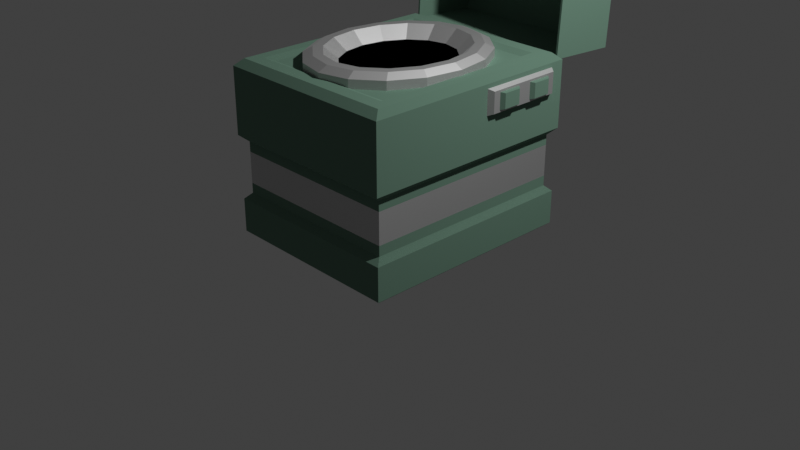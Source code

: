 # Source: blend.blend  (saved by Blender 2.83.20; exported with 4.5.12 LTS)
import bpy
from mathutils import Matrix  # noqa: F401  (used for matrix-valued properties, if any)

bpy.ops.wm.read_factory_settings(use_empty=True)
scene = bpy.context.scene
scene.name = 'Scene'

# ---- collections
col_collection = bpy.data.collections.new('Collection'); scene.collection.children.link(col_collection)

# ---- materials (node trees are filled in below, after node groups)
mat_1 = bpy.data.materials.new('Полевая мебель БМ 1')
mat_1.diffuse_color = (0.05836, 0.1149, 0.0735, 1.0)
mat_2 = bpy.data.materials.new('Полевая мебель БМ 2')
mat_2.metallic = 0.5377
mat_1_1 = bpy.data.materials.new('Чернь БМ1')
mat_1_1.diffuse_color = (0.01599, 0.01599, 0.01599, 1.0)

# ---- material node trees
mat_1.use_nodes = True; mat_1.node_tree.nodes.clear()
_N = mat_1.node_tree.nodes; _L = mat_1.node_tree.links
n0 = _N.new('ShaderNodeOutputMaterial'); n0.name = 'Material Output'; n0.location = (300, 300)
n1 = _N.new('ShaderNodeBsdfDiffuse'); n1.name = 'Diffuse BSDF'; n1.location = (10, 300)
n1.inputs[0].default_value = (0.14, 0.2398, 0.1815, 1.0)
n1.inputs[1].default_value = 0.5
_L.new(n1.outputs[0], n0.inputs[0])
n0.is_active_output = True
mat_2.use_nodes = True; mat_2.node_tree.nodes.clear()
_N = mat_2.node_tree.nodes; _L = mat_2.node_tree.links
n0 = _N.new('ShaderNodeOutputMaterial'); n0.name = 'Material Output'; n0.location = (300, 300)
n1 = _N.new('ShaderNodeBsdfAnisotropic'); n1.name = 'Glossy BSDF'; n1.location = (10, 300)
n1.distribution = 'GGX'
n1.inputs[1].default_value = 0.663
_L.new(n1.outputs[0], n0.inputs[0])
n0.is_active_output = True
mat_1_1.use_nodes = True; mat_1_1.node_tree.nodes.clear()
_N = mat_1_1.node_tree.nodes; _L = mat_1_1.node_tree.links
n0 = _N.new('ShaderNodeOutputMaterial'); n0.name = 'Material Output'; n0.location = (300, 300)
n1 = _N.new('ShaderNodeBsdfDiffuse'); n1.name = 'Diffuse BSDF'; n1.location = (10, 300)
n1.inputs[0].default_value = (0.0, 0.0, 0.0, 1.0)
n1.inputs[1].default_value = 0.5
_L.new(n1.outputs[0], n0.inputs[0])
n0.is_active_output = True

# ---- world
world_world = bpy.data.worlds.new('World'); scene.world = world_world
world_world.use_nodes = True; world_world.node_tree.nodes.clear()
_N = world_world.node_tree.nodes; _L = world_world.node_tree.links
n0 = _N.new('ShaderNodeOutputWorld'); n0.name = 'World Output'; n0.location = (300, 300)
n1 = _N.new('ShaderNodeBackground'); n1.name = 'Background'; n1.location = (10, 300)
n1.inputs[0].default_value = (0.05088, 0.05088, 0.05088, 1.0)
_L.new(n1.outputs[0], n0.inputs[0])
n0.is_active_output = True
world_world.color = (0.05088, 0.05088, 0.05088)
world_world.use_sun_shadow = False
world_world.sun_shadow_jitter_overblur = 0.0

# ---- cameras
cam_camera = bpy.data.cameras.new('Camera')
cam_camera.clip_end = 100.0
cam_camera.ortho_scale = 7.314

# ---- lights
light_light = bpy.data.lights.new('Light', 'POINT')
light_light.transmission_factor = 0.0
light_light.energy = 1000.0
light_light.shadow_soft_size = 0.1
light_light.shadow_maximum_resolution = 0.006
light_light.use_absolute_resolution = True

# ---- meshes
me_cube = bpy.data.meshes.new('Cube')
me_cube.from_pydata([(1.053, 0.8417, 0.8099), (1.0, 1.0, -1.0), (1.0, -1.0, 1.0), (1.0, -1.0, -1.0), (-1.0, 1.0, 1.0), (-1.0, 1.0, -1.0), (-1.0, -1.0, 1.0), (-1.0, -1.0, -1.0), (0.8334, -0.8334, -4.04), (0.8334, 0.8334, -4.04), (-0.8334, -0.8334, -4.04), (0.7423, -0.7423, 1.104), (-0.7423, -0.7423, 1.104), (0.7423, 0.7423, 1.104), (-0.8334, 0.8334, -4.04), (-0.7423, 0.7423, 1.104), (-0.931, 0.931, -1.506), (-0.931, -0.931, -1.506), (0.931, 0.931, -1.506), (0.931, -0.931, 1.202), (-0.931, -0.931, 1.202), (0.931, 0.931, 1.202), (0.931, -0.931, -1.506), (-0.931, 0.931, 1.202), (0.9884, -0.9884, -2.94), (0.9884, 0.9884, -2.94), (-0.9884, -0.9884, -2.94), (0.8115, -0.8115, 1.202), (-0.8115, -0.8115, 1.202), (0.8115, 0.8115, 1.202), (-0.9884, 0.9884, -2.94), (-0.8115, 0.8115, 1.202), (-0.931, 0.931, -2.762), (-0.931, -0.931, -2.762), (0.931, 0.931, -2.762), (0.931, -0.931, -2.762), (-0.9884, 0.9884, -3.96), (-0.9884, -0.9884, -3.96), (0.9884, 0.9884, -3.96), (0.9884, -0.9884, -3.96), (0.9561, -0.9561, -4.04), (0.9561, 0.9561, -4.04), (-0.9561, -0.9561, -4.04), (-0.9561, 0.9561, -4.04), (-0.7623, 0.7623, -4.04), (-0.7623, -0.7623, -4.04), (0.7623, 0.7623, -4.04), (0.7623, -0.7623, -4.04), (-0.931, 0.931, -1.202), (-0.931, -0.931, -1.202), (0.931, 0.931, -1.202), (0.931, -0.931, -1.202), (-0.931, 0.931, -2.457), (-0.931, -0.931, -2.457), (0.931, 0.931, -2.457), (0.931, -0.931, -2.457), (-1.0, 0.0, -1.0), (1.053, 0.1583, 0.8099), (-1.0, 0.0, 1.0), (1.0, 0.0, -1.0), (-0.931, 0.0, -1.202), (0.931, 0.0, 1.202), (-0.931, 0.0, 1.202), (0.931, 0.0, -1.202), (0.8115, 0.0, 1.202), (-0.8115, 0.0, 1.202), (0.8334, 0.0, -4.04), (-0.8334, 0.0, -4.04), (0.9884, 0.0, -2.94), (0.7423, 0.0, 1.104), (-0.7423, 0.0, 1.104), (-0.9884, 0.0, -2.94), (-0.931, 0.0, -2.762), (0.931, 0.0, -2.762), (-0.9884, 0.0, -3.96), (0.9884, 0.0, -3.96), (0.9561, 0.0, -4.04), (-0.9561, 0.0, -4.04), (-0.7623, 0.0, -4.04), (0.7623, 0.0, -4.04), (-0.931, 0.0, -1.506), (0.931, 0.0, -1.506), (-0.931, 0.0, -2.457), (0.931, 0.0, -2.457), (1.053, 0.8417, 0.1901), (-1.0, -1.0, 0.0), (1.0, -1.0, 0.0), (-1.0, 1.0, 0.0), (1.053, 0.1583, 0.1901), (-1.0, 0.0, 0.0), (1.0, 1.0, 1.0), (1.0, 0.0, 1.0), (1.0, 1.0, 0.0), (1.0, 0.0, 0.0), (1.0, 0.8723, 0.8723), (1.0, 0.1277, 0.8723), (1.0, 0.8723, 0.1277), (1.0, 0.1277, 0.1277), (-1.0, 0.5, 1.0), (1.0, 0.5, -1.0), (-0.931, 0.4655, 1.202), (0.931, 0.4655, -1.202), (-0.8115, 0.4058, 1.202), (0.8334, 0.4167, -4.04), (0.9884, 0.4942, -2.94), (-0.7423, 0.3712, 1.104), (0.931, 0.4655, -2.762), (0.9884, 0.4942, -3.96), (0.9561, 0.478, -4.04), (0.7623, 0.3812, -4.04), (0.931, 0.4655, -1.506), (0.931, 0.4655, -2.457), (-1.0, 0.5, -1.0), (1.0, 0.5, 1.0), (-0.931, 0.4655, -1.202), (0.931, 0.4655, 1.202), (0.8115, 0.4058, 1.202), (-0.8334, 0.4167, -4.04), (0.7423, 0.3712, 1.104), (-0.9884, 0.4942, -2.94), (-0.931, 0.4655, -2.762), (-0.9884, 0.4942, -3.96), (-0.9561, 0.478, -4.04), (-0.7623, 0.3812, -4.04), (-0.931, 0.4655, -1.506), (-0.931, 0.4655, -2.457), (1.0, 0.5, 0.0), (-1.0, 0.5, 0.0), (1.0, 0.5, 0.8723), (1.0, 0.5, 0.1277), (1.053, 0.5, 0.8099), (1.053, 0.5, 0.1901), (1.053, 0.4364, 0.2536), (1.053, 0.4364, 0.7464), (1.053, 0.2219, 0.7464), (1.053, 0.2219, 0.2536), (1.053, 0.7781, 0.2536), (1.053, 0.7781, 0.7464), (1.053, 0.5636, 0.7464), (1.053, 0.5636, 0.2536), (1.09, 0.4091, 0.2809), (1.09, 0.4091, 0.7191), (1.09, 0.2492, 0.7191), (1.09, 0.2492, 0.2809), (1.09, 0.7508, 0.2809), (1.09, 0.7508, 0.7191), (1.09, 0.5909, 0.7191), (1.09, 0.5909, 0.2809)], [], [(112, 5, 48, 114), (86, 2, 6, 85), (127, 98, 4, 87), (59, 3, 51, 63), (93, 91, 2, 86), (87, 4, 90, 92), (69, 70, 12, 11), (103, 9, 41, 108), (58, 6, 20, 62), (113, 90, 21, 115), (5, 1, 50, 48), (90, 4, 23, 21), (3, 7, 49, 51), (6, 2, 19, 20), (10, 8, 40, 42), (9, 14, 43, 41), (27, 28, 20, 19), (64, 27, 19, 61), (67, 10, 42, 77), (102, 31, 23, 100), (31, 29, 21, 23), (78, 79, 47, 45), (81, 22, 55, 83), (124, 16, 52, 125), (11, 12, 28, 27), (69, 11, 27, 64), (22, 17, 53, 55), (105, 15, 31, 102), (15, 13, 29, 31), (16, 18, 54, 52), (73, 35, 24, 68), (120, 32, 30, 119), (35, 33, 26, 24), (32, 34, 25, 30), (24, 26, 37, 39), (119, 30, 36, 121), (68, 24, 39, 75), (30, 25, 38, 36), (36, 38, 41, 43), (75, 39, 40, 76), (121, 36, 43, 122), (39, 37, 42, 40), (78, 45, 10, 67), (46, 44, 14, 9), (45, 47, 8, 10), (109, 46, 9, 103), (80, 17, 49, 60), (18, 16, 48, 50), (17, 22, 51, 49), (110, 18, 50, 101), (125, 52, 32, 120), (52, 54, 34, 32), (55, 53, 33, 35), (83, 55, 35, 73), (111, 83, 73, 106), (53, 82, 72, 33), (22, 81, 63, 51), (124, 80, 60, 114), (47, 79, 66, 8), (123, 78, 67, 117), (37, 74, 77, 42), (107, 75, 76, 108), (104, 68, 75, 107), (26, 71, 74, 37), (33, 72, 71, 26), (106, 73, 68, 104), (12, 70, 65, 28), (118, 69, 64, 116), (17, 80, 82, 53), (110, 81, 83, 111), (123, 109, 79, 78), (28, 65, 62, 20), (117, 67, 77, 122), (116, 64, 61, 115), (2, 91, 61, 19), (98, 58, 62, 100), (8, 66, 76, 40), (118, 105, 70, 69), (140, 141, 142, 143), (99, 59, 63, 101), (85, 6, 58, 89), (7, 56, 60, 49), (7, 85, 89, 56), (99, 126, 93, 59), (5, 87, 92, 1), (59, 93, 86, 3), (112, 127, 87, 5), (3, 86, 85, 7), (128, 94, 90, 113), (94, 96, 92, 90), (97, 95, 91, 93), (129, 97, 93, 126), (130, 0, 94, 128), (0, 84, 96, 94), (88, 57, 95, 97), (131, 88, 97, 129), (84, 131, 129, 96), (57, 130, 128, 95), (96, 129, 126, 92), (95, 128, 113, 91), (56, 89, 127, 112), (1, 92, 126, 99), (1, 99, 101, 50), (144, 145, 146, 147), (13, 15, 105, 118), (4, 98, 100, 23), (29, 116, 115, 21), (14, 117, 122, 43), (44, 46, 109, 123), (18, 110, 111, 54), (13, 118, 116, 29), (34, 106, 104, 25), (25, 104, 107, 38), (38, 107, 108, 41), (44, 123, 117, 14), (16, 124, 114, 48), (54, 111, 106, 34), (82, 125, 120, 72), (81, 110, 101, 63), (79, 109, 103, 66), (74, 121, 122, 77), (71, 119, 121, 74), (72, 120, 119, 71), (70, 105, 102, 65), (80, 124, 125, 82), (65, 102, 100, 62), (91, 113, 115, 61), (66, 103, 108, 76), (89, 58, 98, 127), (56, 112, 114, 60), (131, 130, 133, 132), (130, 57, 134, 133), (57, 88, 135, 134), (88, 131, 132, 135), (84, 0, 137, 136), (0, 130, 138, 137), (130, 131, 139, 138), (131, 84, 136, 139), (132, 133, 141, 140), (133, 134, 142, 141), (134, 135, 143, 142), (135, 132, 140, 143), (136, 137, 145, 144), (137, 138, 146, 145), (138, 139, 147, 146), (139, 136, 144, 147)])
me_cube.polygons.foreach_set('material_index', [0, 0, 0, 0, 0, 0, 0, 0, 0, 0, 0, 0, 0, 0, 0, 0, 0, 0, 0, 0, 0, 0, 1, 1, 0, 0, 1, 0, 0, 1, 0, 0, 0, 0, 0, 0, 0, 0, 0, 0, 0, 0, 0, 0, 0, 0, 0, 0, 0, 0, 0, 0, 0, 0, 0, 0, 0, 0, 0, 0, 0, 0, 0, 0, 0, 0, 0, 0, 1, 1, 0, 0, 0, 0, 0, 0, 0, 0, 0, 0, 0, 0, 0, 0, 0, 0, 0, 0, 0, 0, 0, 0, 1, 1, 1, 1, 1, 1, 0, 0, 0, 0, 0, 0, 0, 0, 0, 0, 0, 1, 0, 0, 0, 0, 0, 0, 0, 0, 0, 0, 0, 0, 0, 0, 1, 0, 0, 0, 0, 0, 1, 1, 1, 1, 1, 1, 1, 1, 0, 0, 0, 0, 0, 0, 0, 0])
_uv = me_cube.uv_layers.new(name='UVMap')
_uv.uv.foreach_set('vector', [0.375, 0.1875, 0.375, 0.25, 0.375, 0.25, 0.375, 0.1875, 0.5, 0.75, 0.625, 0.75, 0.625, 1.0, 0.5, 1.0, 0.5, 0.1875, 0.625, 0.1875, 0.625, 0.25, 0.5, 0.25, 0.375, 0.625, 0.375, 0.75, 0.375, 0.75, 0.375, 0.625, 0.5, 0.625, 0.625, 0.625, 0.625, 0.75, 0.5, 0.75, 0.5, 0.25, 0.625, 0.25, 0.625, 0.5, 0.5, 0.5, 0.6503, 0.625, 0.8497, 0.625, 0.8497, 0.7247, 0.6503, 0.7247, 0.359, 0.5705, 0.359, 0.516, 0.375, 0.5, 0.375, 0.5625, 0.625, 0.125, 0.625, 0.0, 0.625, 0.0, 0.625, 0.125, 0.625, 0.5625, 0.625, 0.5, 0.625, 0.5, 0.625, 0.5625, 0.375, 0.25, 0.375, 0.5, 0.375, 0.5, 0.375, 0.25, 0.625, 0.5, 0.625, 0.25, 0.625, 0.25, 0.625, 0.5, 0.375, 0.75, 0.375, 1.0, 0.375, 1.0, 0.375, 0.75, 0.625, 1.0, 0.625, 0.75, 0.625, 0.75, 0.625, 1.0, 0.141, 0.734, 0.359, 0.734, 0.375, 0.75, 0.125, 0.75, 0.359, 0.516, 0.141, 0.516, 0.125, 0.5, 0.375, 0.5, 0.641, 0.734, 0.859, 0.734, 0.875, 0.75, 0.625, 0.75, 0.641, 0.625, 0.641, 0.734, 0.625, 0.75, 0.625, 0.625, 0.141, 0.625, 0.141, 0.734, 0.125, 0.75, 0.125, 0.625, 0.859, 0.5705, 0.859, 0.516, 0.875, 0.5, 0.875, 0.5625, 0.859, 0.516, 0.641, 0.516, 0.625, 0.5, 0.875, 0.5, 0.1503, 0.625, 0.3497, 0.625, 0.3497, 0.7247, 0.1503, 0.7247, 0.375, 0.625, 0.375, 0.75, 0.375, 0.75, 0.375, 0.625, 0.375, 0.1875, 0.375, 0.25, 0.375, 0.25, 0.375, 0.1875, 0.6503, 0.7247, 0.8497, 0.7247, 0.859, 0.734, 0.641, 0.734, 0.6503, 0.625, 0.6503, 0.7247, 0.641, 0.734, 0.641, 0.625, 0.375, 0.75, 0.375, 1.0, 0.375, 1.0, 0.375, 0.75, 0.8497, 0.5752, 0.8497, 0.5253, 0.859, 0.516, 0.859, 0.5705, 0.8497, 0.5253, 0.6503, 0.5253, 0.641, 0.516, 0.859, 0.516, 0.375, 0.25, 0.375, 0.5, 0.375, 0.5, 0.375, 0.25, 0.375, 0.625, 0.375, 0.75, 0.375, 0.75, 0.375, 0.625, 0.375, 0.1875, 0.375, 0.25, 0.375, 0.25, 0.375, 0.1875, 0.375, 0.75, 0.375, 1.0, 0.375, 1.0, 0.375, 0.75, 0.375, 0.25, 0.375, 0.5, 0.375, 0.5, 0.375, 0.25, 0.375, 0.75, 0.375, 1.0, 0.375, 1.0, 0.375, 0.75, 0.375, 0.1875, 0.375, 0.25, 0.375, 0.25, 0.375, 0.1875, 0.375, 0.625, 0.375, 0.75, 0.375, 0.75, 0.375, 0.625, 0.375, 0.25, 0.375, 0.5, 0.375, 0.5, 0.375, 0.25, 0.375, 0.25, 0.375, 0.5, 0.375, 0.5, 0.375, 0.25, 0.375, 0.625, 0.375, 0.75, 0.375, 0.75, 0.375, 0.625, 0.375, 0.1875, 0.375, 0.25, 0.375, 0.25, 0.375, 0.1875, 0.375, 0.75, 0.375, 1.0, 0.375, 1.0, 0.375, 0.75, 0.1503, 0.625, 0.1503, 0.7247, 0.141, 0.734, 0.141, 0.625, 0.3497, 0.5253, 0.1503, 0.5253, 0.141, 0.516, 0.359, 0.516, 0.1503, 0.7247, 0.3497, 0.7247, 0.359, 0.734, 0.141, 0.734, 0.3497, 0.5752, 0.3497, 0.5253, 0.359, 0.516, 0.359, 0.5705, 0.375, 0.125, 0.375, 0.0, 0.375, 0.0, 0.375, 0.125, 0.375, 0.5, 0.375, 0.25, 0.375, 0.25, 0.375, 0.5, 0.375, 1.0, 0.375, 0.75, 0.375, 0.75, 0.375, 1.0, 0.375, 0.5625, 0.375, 0.5, 0.375, 0.5, 0.375, 0.5625, 0.375, 0.1875, 0.375, 0.25, 0.375, 0.25, 0.375, 0.1875, 0.375, 0.25, 0.375, 0.5, 0.375, 0.5, 0.375, 0.25, 0.375, 0.75, 0.375, 1.0, 0.375, 1.0, 0.375, 0.75, 0.375, 0.625, 0.375, 0.75, 0.375, 0.75, 0.375, 0.625, 0.375, 0.5625, 0.375, 0.625, 0.375, 0.625, 0.375, 0.5625, 0.375, 0.0, 0.375, 0.125, 0.375, 0.125, 0.375, 0.0, 0.375, 0.75, 0.375, 0.625, 0.375, 0.625, 0.375, 0.75, 0.375, 0.1875, 0.375, 0.125, 0.375, 0.125, 0.375, 0.1875, 0.3497, 0.7247, 0.3497, 0.625, 0.359, 0.625, 0.359, 0.734, 0.1503, 0.5752, 0.1503, 0.625, 0.141, 0.625, 0.141, 0.5705, 0.375, 0.0, 0.375, 0.125, 0.375, 0.125, 0.375, 0.0, 0.375, 0.5625, 0.375, 0.625, 0.375, 0.625, 0.375, 0.5625, 0.375, 0.5625, 0.375, 0.625, 0.375, 0.625, 0.375, 0.5625, 0.375, 0.0, 0.375, 0.125, 0.375, 0.125, 0.375, 0.0, 0.375, 0.0, 0.375, 0.125, 0.375, 0.125, 0.375, 0.0, 0.375, 0.5625, 0.375, 0.625, 0.375, 0.625, 0.375, 0.5625, 0.8497, 0.7247, 0.8497, 0.625, 0.859, 0.625, 0.859, 0.734, 0.6503, 0.5752, 0.6503, 0.625, 0.641, 0.625, 0.641, 0.5705, 0.375, 0.0, 0.375, 0.125, 0.375, 0.125, 0.375, 0.0, 0.375, 0.5625, 0.375, 0.625, 0.375, 0.625, 0.375, 0.5625, 0.1503, 0.5752, 0.3497, 0.5752, 0.3497, 0.625, 0.1503, 0.625, 0.859, 0.734, 0.859, 0.625, 0.875, 0.625, 0.875, 0.75, 0.141, 0.5705, 0.141, 0.625, 0.125, 0.625, 0.125, 0.5625, 0.641, 0.5705, 0.641, 0.625, 0.625, 0.625, 0.625, 0.5625, 0.625, 0.75, 0.625, 0.625, 0.625, 0.625, 0.625, 0.75, 0.625, 0.1875, 0.625, 0.125, 0.625, 0.125, 0.625, 0.1875, 0.359, 0.734, 0.359, 0.625, 0.375, 0.625, 0.375, 0.75, 0.6503, 0.5752, 0.8497, 0.5752, 0.8497, 0.625, 0.6503, 0.625, 0.5351, 0.5728, 0.5899, 0.5728, 0.5899, 0.5909, 0.5351, 0.5909, 0.375, 0.5625, 0.375, 0.625, 0.375, 0.625, 0.375, 0.5625, 0.5, 0.0, 0.625, 0.0, 0.625, 0.125, 0.5, 0.125, 0.375, 0.0, 0.375, 0.125, 0.375, 0.125, 0.375, 0.0, 0.375, 0.0, 0.5, 0.0, 0.5, 0.125, 0.375, 0.125, 0.375, 0.5625, 0.5, 0.5625, 0.5, 0.625, 0.375, 0.625, 0.375, 0.25, 0.5, 0.25, 0.5, 0.5, 0.375, 0.5, 0.375, 0.625, 0.5, 0.625, 0.5, 0.75, 0.375, 0.75, 0.375, 0.1875, 0.5, 0.1875, 0.5, 0.25, 0.375, 0.25, 0.375, 0.75, 0.5, 0.75, 0.5, 1.0, 0.375, 1.0, 0.609, 0.5625, 0.609, 0.516, 0.625, 0.5, 0.625, 0.5625, 0.609, 0.516, 0.516, 0.516, 0.5, 0.5, 0.625, 0.5, 0.516, 0.609, 0.609, 0.609, 0.625, 0.625, 0.5, 0.625, 0.516, 0.5625, 0.516, 0.609, 0.5, 0.625, 0.5, 0.5625, 0.6012, 0.5625, 0.6012, 0.5238, 0.609, 0.516, 0.609, 0.5625, 0.6012, 0.5238, 0.5238, 0.5238, 0.516, 0.516, 0.609, 0.516, 0.5238, 0.6012, 0.6012, 0.6012, 0.609, 0.609, 0.516, 0.609, 0.5238, 0.5625, 0.5238, 0.6012, 0.516, 0.609, 0.516, 0.5625, 0.5238, 0.5238, 0.5238, 0.5625, 0.516, 0.5625, 0.516, 0.516, 0.6012, 0.6012, 0.6012, 0.5625, 0.609, 0.5625, 0.609, 0.609, 0.516, 0.516, 0.516, 0.5625, 0.5, 0.5625, 0.5, 0.5, 0.609, 0.609, 0.609, 0.5625, 0.625, 0.5625, 0.625, 0.625, 0.375, 0.125, 0.5, 0.125, 0.5, 0.1875, 0.375, 0.1875, 0.375, 0.5, 0.5, 0.5, 0.5, 0.5625, 0.375, 0.5625, 0.375, 0.5, 0.375, 0.5625, 0.375, 0.5625, 0.375, 0.5, 0.5351, 0.5341, 0.5899, 0.5341, 0.5899, 0.5522, 0.5351, 0.5522, 0.6503, 0.5253, 0.8497, 0.5253, 0.8497, 0.5752, 0.6503, 0.5752, 0.625, 0.25, 0.625, 0.1875, 0.625, 0.1875, 0.625, 0.25, 0.641, 0.516, 0.641, 0.5705, 0.625, 0.5625, 0.625, 0.5, 0.141, 0.516, 0.141, 0.5705, 0.125, 0.5625, 0.125, 0.5, 0.1503, 0.5253, 0.3497, 0.5253, 0.3497, 0.5752, 0.1503, 0.5752, 0.375, 0.5, 0.375, 0.5625, 0.375, 0.5625, 0.375, 0.5, 0.6503, 0.5253, 0.6503, 0.5752, 0.641, 0.5705, 0.641, 0.516, 0.375, 0.5, 0.375, 0.5625, 0.375, 0.5625, 0.375, 0.5, 0.375, 0.5, 0.375, 0.5625, 0.375, 0.5625, 0.375, 0.5, 0.375, 0.5, 0.375, 0.5625, 0.375, 0.5625, 0.375, 0.5, 0.1503, 0.5253, 0.1503, 0.5752, 0.141, 0.5705, 0.141, 0.516, 0.375, 0.25, 0.375, 0.1875, 0.375, 0.1875, 0.375, 0.25, 0.375, 0.5, 0.375, 0.5625, 0.375, 0.5625, 0.375, 0.5, 0.375, 0.125, 0.375, 0.1875, 0.375, 0.1875, 0.375, 0.125, 0.375, 0.625, 0.375, 0.5625, 0.375, 0.5625, 0.375, 0.625, 0.3497, 0.625, 0.3497, 0.5752, 0.359, 0.5705, 0.359, 0.625, 0.375, 0.125, 0.375, 0.1875, 0.375, 0.1875, 0.375, 0.125, 0.375, 0.125, 0.375, 0.1875, 0.375, 0.1875, 0.375, 0.125, 0.375, 0.125, 0.375, 0.1875, 0.375, 0.1875, 0.375, 0.125, 0.8497, 0.625, 0.8497, 0.5752, 0.859, 0.5705, 0.859, 0.625, 0.375, 0.125, 0.375, 0.1875, 0.375, 0.1875, 0.375, 0.125, 0.859, 0.625, 0.859, 0.5705, 0.875, 0.5625, 0.875, 0.625, 0.625, 0.625, 0.625, 0.5625, 0.625, 0.5625, 0.625, 0.625, 0.359, 0.625, 0.359, 0.5705, 0.375, 0.5625, 0.375, 0.625, 0.5, 0.125, 0.625, 0.125, 0.625, 0.1875, 0.5, 0.1875, 0.375, 0.125, 0.375, 0.1875, 0.375, 0.1875, 0.375, 0.125, 0.5238, 0.5625, 0.6012, 0.5625, 0.5933, 0.5697, 0.5317, 0.5697, 0.6012, 0.5625, 0.6012, 0.6012, 0.5933, 0.594, 0.5933, 0.5697, 0.6012, 0.6012, 0.5238, 0.6012, 0.5317, 0.594, 0.5933, 0.594, 0.5238, 0.6012, 0.5238, 0.5625, 0.5317, 0.5697, 0.5317, 0.594, 0.5238, 0.5238, 0.6012, 0.5238, 0.5933, 0.531, 0.5317, 0.531, 0.6012, 0.5238, 0.6012, 0.5625, 0.5933, 0.5553, 0.5933, 0.531, 0.6012, 0.5625, 0.5238, 0.5625, 0.5317, 0.5553, 0.5933, 0.5553, 0.5238, 0.5625, 0.5238, 0.5238, 0.5317, 0.531, 0.5317, 0.5553, 0.5317, 0.5697, 0.5933, 0.5697, 0.5899, 0.5728, 0.5351, 0.5728, 0.5933, 0.5697, 0.5933, 0.594, 0.5899, 0.5909, 0.5899, 0.5728, 0.5933, 0.594, 0.5317, 0.594, 0.5351, 0.5909, 0.5899, 0.5909, 0.5317, 0.594, 0.5317, 0.5697, 0.5351, 0.5728, 0.5351, 0.5909, 0.5317, 0.531, 0.5933, 0.531, 0.5899, 0.5341, 0.5351, 0.5341, 0.5933, 0.531, 0.5933, 0.5553, 0.5899, 0.5522, 0.5899, 0.5341, 0.5933, 0.5553, 0.5317, 0.5553, 0.5351, 0.5522, 0.5899, 0.5522, 0.5317, 0.5553, 0.5317, 0.531, 0.5351, 0.5341, 0.5351, 0.5522])
me_cube.materials.append(mat_1)
me_cube.materials.append(mat_2)
me_cube.use_remesh_preserve_volume = False
me_cube.use_remesh_preserve_attributes = False
me_cube.use_mirror_vertex_groups = False
me_cube.update()
me_cylinder = bpy.data.meshes.new('Cylinder')
me_cylinder.from_pydata([(0.0, 1.0, -1.0), (0.0, 1.0, 1.0), (0.3827, 0.9239, -1.0), (0.3827, 0.9239, 1.0), (0.7071, 0.7071, -1.0), (0.7071, 0.7071, 1.0), (0.9239, 0.3827, -1.0), (0.9239, 0.3827, 1.0), (1.0, -4.371e-08, -1.0), (1.0, -4.371e-08, 1.0), (0.9239, -0.3827, -1.0), (0.9239, -0.3827, 1.0), (0.7071, -0.7071, -1.0), (0.7071, -0.7071, 1.0), (0.3827, -0.9239, -1.0), (0.3827, -0.9239, 1.0), (1.51e-07, -1.0, -1.0), (1.51e-07, -1.0, 1.0), (-0.3827, -0.9239, -1.0), (-0.3827, -0.9239, 1.0), (-0.7071, -0.7071, -1.0), (-0.7071, -0.7071, 1.0), (-0.9239, -0.3827, -1.0), (-0.9239, -0.3827, 1.0), (-1.0, 1.192e-08, -1.0), (-1.0, 1.192e-08, 1.0), (-0.9239, 0.3827, -1.0), (-0.9239, 0.3827, 1.0), (-0.7071, 0.7071, -1.0), (-0.7071, 0.7071, 1.0), (-0.3827, 0.9239, -1.0), (-0.3827, 0.9239, 1.0), (0.2424, 0.5851, 0.7811), (-2.294e-08, 0.6334, 0.7811), (0.4478, 0.4478, 0.7811), (0.5851, 0.2424, 0.7811), (0.6334, -3.68e-08, 0.7811), (0.5851, -0.2424, 0.7811), (0.4478, -0.4478, 0.7811), (0.2424, -0.5851, 0.7811), (9.611e-08, -0.6334, 0.7811), (-0.2424, -0.5851, 0.7811), (-0.4478, -0.4478, 0.7811), (-0.5851, -0.2424, 0.7811), (-0.6334, -7.128e-09, 0.7811), (-0.5851, 0.2424, 0.7811), (-0.4478, 0.4478, 0.7811), (-0.2424, 0.5851, 0.7811), (0.3425, 0.827, 1.144), (5.454e-09, 0.8951, 1.144), (0.6329, 0.6329, 1.144), (0.827, 0.3425, 1.144), (0.8951, -3.833e-08, 1.144), (0.827, -0.3425, 1.144), (0.6329, -0.6329, 1.144), (0.3425, -0.827, 1.144), (1.406e-07, -0.8951, 1.144), (-0.3425, -0.827, 1.144), (-0.6329, -0.6329, 1.144), (-0.827, -0.3425, 1.144), (-0.8951, 1.147e-08, 1.144), (-0.827, 0.3425, 1.144), (-0.6329, 0.6329, 1.144), (-0.3425, 0.827, 1.144), (0.3016, 0.7282, 1.144), (-8.356e-09, 0.7881, 1.144), (0.5573, 0.5573, 1.144), (0.7282, 0.3016, 1.144), (0.7881, -3.833e-08, 1.144), (0.7282, -0.3016, 1.144), (0.5573, -0.5573, 1.144), (0.3016, -0.7282, 1.144), (1.219e-07, -0.7881, 1.144), (-0.3016, -0.7282, 1.144), (-0.5573, -0.5573, 1.144), (-0.7282, -0.3016, 1.144), (-0.7881, 4.156e-09, 1.144), (-0.7282, 0.3016, 1.144), (-0.5573, 0.5573, 1.144), (-0.3016, 0.7282, 1.144)], [], [(0, 1, 3, 2), (2, 3, 5, 4), (4, 5, 7, 6), (6, 7, 9, 8), (8, 9, 11, 10), (10, 11, 13, 12), (12, 13, 15, 14), (14, 15, 17, 16), (16, 17, 19, 18), (18, 19, 21, 20), (20, 21, 23, 22), (22, 23, 25, 24), (24, 25, 27, 26), (26, 27, 29, 28), (9, 7, 51, 52), (28, 29, 31, 30), (30, 31, 1, 0), (0, 2, 4, 6, 8, 10, 12, 14, 16, 18, 20, 22, 24, 26, 28, 30), (32, 33, 47, 46, 45, 44, 43, 42, 41, 40, 39, 38, 37, 36, 35, 34), (19, 17, 56, 57), (29, 27, 61, 62), (5, 3, 48, 50), (15, 13, 54, 55), (25, 23, 59, 60), (11, 9, 52, 53), (21, 19, 57, 58), (31, 29, 62, 63), (7, 5, 50, 51), (17, 15, 55, 56), (3, 1, 49, 48), (27, 25, 60, 61), (13, 11, 53, 54), (23, 21, 58, 59), (1, 31, 63, 49), (65, 64, 48, 49), (64, 66, 50, 48), (66, 67, 51, 50), (67, 68, 52, 51), (68, 69, 53, 52), (69, 70, 54, 53), (70, 71, 55, 54), (71, 72, 56, 55), (72, 73, 57, 56), (73, 74, 58, 57), (74, 75, 59, 58), (75, 76, 60, 59), (76, 77, 61, 60), (77, 78, 62, 61), (78, 79, 63, 62), (79, 65, 49, 63), (33, 32, 64, 65), (32, 34, 66, 64), (34, 35, 67, 66), (35, 36, 68, 67), (36, 37, 69, 68), (37, 38, 70, 69), (38, 39, 71, 70), (39, 40, 72, 71), (40, 41, 73, 72), (41, 42, 74, 73), (42, 43, 75, 74), (43, 44, 76, 75), (44, 45, 77, 76), (45, 46, 78, 77), (46, 47, 79, 78), (47, 33, 65, 79)])
me_cylinder.polygons.foreach_set('material_index', [0, 0, 0, 0, 0, 0, 0, 0, 0, 0, 0, 0, 0, 0, 0, 0, 0, 0, 1, 0, 0, 0, 0, 0, 0, 0, 0, 0, 0, 0, 0, 0, 0, 0, 0, 0, 0, 0, 0, 0, 0, 0, 0, 0, 0, 0, 0, 0, 0, 0, 0, 0, 0, 0, 0, 0, 0, 0, 0, 0, 0, 0, 0, 0, 0, 0])
_uv = me_cylinder.uv_layers.new(name='UVMap')
_uv.uv.foreach_set('vector', [1.0, 0.5, 1.0, 1.0, 0.9375, 1.0, 0.9375, 0.5, 0.9375, 0.5, 0.9375, 1.0, 0.875, 1.0, 0.875, 0.5, 0.875, 0.5, 0.875, 1.0, 0.8125, 1.0, 0.8125, 0.5, 0.8125, 0.5, 0.8125, 1.0, 0.75, 1.0, 0.75, 0.5, 0.75, 0.5, 0.75, 1.0, 0.6875, 1.0, 0.6875, 0.5, 0.6875, 0.5, 0.6875, 1.0, 0.625, 1.0, 0.625, 0.5, 0.625, 0.5, 0.625, 1.0, 0.5625, 1.0, 0.5625, 0.5, 0.5625, 0.5, 0.5625, 1.0, 0.5, 1.0, 0.5, 0.5, 0.5, 0.5, 0.5, 1.0, 0.4375, 1.0, 0.4375, 0.5, 0.4375, 0.5, 0.4375, 1.0, 0.375, 1.0, 0.375, 0.5, 0.375, 0.5, 0.375, 1.0, 0.3125, 1.0, 0.3125, 0.5, 0.3125, 0.5, 0.3125, 1.0, 0.25, 1.0, 0.25, 0.5, 0.25, 0.5, 0.25, 1.0, 0.1875, 1.0, 0.1875, 0.5, 0.1875, 0.5, 0.1875, 1.0, 0.125, 1.0, 0.125, 0.5, 0.75, 1.0, 0.8125, 1.0, 0.8125, 1.0, 0.75, 1.0, 0.125, 0.5, 0.125, 1.0, 0.0625, 1.0, 0.0625, 0.5, 0.0625, 0.5, 0.0625, 1.0, 0.0, 1.0, 0.0, 0.5, 0.75, 0.49, 0.8418, 0.4717, 0.9197, 0.4197, 0.9717, 0.3418, 0.99, 0.25, 0.9717, 0.1582, 0.9197, 0.08029, 0.8418, 0.02827, 0.75, 0.01, 0.6582, 0.02827, 0.5803, 0.08029, 0.5283, 0.1582, 0.51, 0.25, 0.5283, 0.3418, 0.5803, 0.4197, 0.6582, 0.4717, 0.318, 0.4142, 0.25, 0.4277, 0.182, 0.4142, 0.1244, 0.3756, 0.08584, 0.318, 0.07232, 0.25, 0.08584, 0.182, 0.1244, 0.1244, 0.182, 0.08584, 0.25, 0.07232, 0.318, 0.08584, 0.3756, 0.1244, 0.4142, 0.182, 0.4277, 0.25, 0.4142, 0.318, 0.3756, 0.3756, 0.4375, 1.0, 0.5, 1.0, 0.5, 1.0, 0.4375, 1.0, 0.125, 1.0, 0.1875, 1.0, 0.1875, 1.0, 0.125, 1.0, 0.875, 1.0, 0.9375, 1.0, 0.9375, 1.0, 0.875, 1.0, 0.5625, 1.0, 0.625, 1.0, 0.625, 1.0, 0.5625, 1.0, 0.25, 1.0, 0.3125, 1.0, 0.3125, 1.0, 0.25, 1.0, 0.6875, 1.0, 0.75, 1.0, 0.75, 1.0, 0.6875, 1.0, 0.375, 1.0, 0.4375, 1.0, 0.4375, 1.0, 0.375, 1.0, 0.0625, 1.0, 0.125, 1.0, 0.125, 1.0, 0.0625, 1.0, 0.8125, 1.0, 0.875, 1.0, 0.875, 1.0, 0.8125, 1.0, 0.5, 1.0, 0.5625, 1.0, 0.5625, 1.0, 0.5, 1.0, 0.9375, 1.0, 1.0, 1.0, 1.0, 1.0, 0.9375, 1.0, 0.1875, 1.0, 0.25, 1.0, 0.25, 1.0, 0.1875, 1.0, 0.625, 1.0, 0.6875, 1.0, 0.6875, 1.0, 0.625, 1.0, 0.3125, 1.0, 0.375, 1.0, 0.375, 1.0, 0.3125, 1.0, 0.0, 1.0, 0.0625, 1.0, 0.0625, 1.0, 0.0, 1.0, 0.25, 0.4613, 0.3309, 0.4452, 0.3418, 0.4717, 0.25, 0.49, 0.3309, 0.4452, 0.3994, 0.3994, 0.4197, 0.4197, 0.3418, 0.4717, 0.3994, 0.3994, 0.4452, 0.3309, 0.4717, 0.3418, 0.4197, 0.4197, 0.4452, 0.3309, 0.4613, 0.25, 0.49, 0.25, 0.4717, 0.3418, 0.4613, 0.25, 0.4452, 0.1691, 0.4717, 0.1582, 0.49, 0.25, 0.4452, 0.1691, 0.3994, 0.1006, 0.4197, 0.08029, 0.4717, 0.1582, 0.3994, 0.1006, 0.3309, 0.05476, 0.3418, 0.02827, 0.4197, 0.08029, 0.3309, 0.05476, 0.25, 0.03867, 0.25, 0.01, 0.3418, 0.02827, 0.25, 0.03867, 0.1691, 0.05476, 0.1582, 0.02827, 0.25, 0.01, 0.1691, 0.05476, 0.1006, 0.1006, 0.08029, 0.08029, 0.1582, 0.02827, 0.1006, 0.1006, 0.05476, 0.1691, 0.02827, 0.1582, 0.08029, 0.08029, 0.05476, 0.1691, 0.03867, 0.25, 0.01, 0.25, 0.02827, 0.1582, 0.03867, 0.25, 0.05476, 0.3309, 0.02827, 0.3418, 0.01, 0.25, 0.05476, 0.3309, 0.1006, 0.3994, 0.08029, 0.4197, 0.02827, 0.3418, 0.1006, 0.3994, 0.1691, 0.4452, 0.1582, 0.4717, 0.08029, 0.4197, 0.1691, 0.4452, 0.25, 0.4613, 0.25, 0.49, 0.1582, 0.4717, 0.25, 0.4277, 0.318, 0.4142, 0.3309, 0.4452, 0.25, 0.4613, 0.318, 0.4142, 0.3756, 0.3756, 0.3994, 0.3994, 0.3309, 0.4452, 0.3756, 0.3756, 0.4142, 0.318, 0.4452, 0.3309, 0.3994, 0.3994, 0.4142, 0.318, 0.4277, 0.25, 0.4613, 0.25, 0.4452, 0.3309, 0.4277, 0.25, 0.4142, 0.182, 0.4452, 0.1691, 0.4613, 0.25, 0.4142, 0.182, 0.3756, 0.1244, 0.3994, 0.1006, 0.4452, 0.1691, 0.3756, 0.1244, 0.318, 0.08584, 0.3309, 0.05476, 0.3994, 0.1006, 0.318, 0.08584, 0.25, 0.07232, 0.25, 0.03867, 0.3309, 0.05476, 0.25, 0.07232, 0.182, 0.08584, 0.1691, 0.05476, 0.25, 0.03867, 0.182, 0.08584, 0.1244, 0.1244, 0.1006, 0.1006, 0.1691, 0.05476, 0.1244, 0.1244, 0.08584, 0.182, 0.05476, 0.1691, 0.1006, 0.1006, 0.08584, 0.182, 0.07232, 0.25, 0.03867, 0.25, 0.05476, 0.1691, 0.07232, 0.25, 0.08584, 0.318, 0.05476, 0.3309, 0.03867, 0.25, 0.08584, 0.318, 0.1244, 0.3756, 0.1006, 0.3994, 0.05476, 0.3309, 0.1244, 0.3756, 0.182, 0.4142, 0.1691, 0.4452, 0.1006, 0.3994, 0.182, 0.4142, 0.25, 0.4277, 0.25, 0.4613, 0.1691, 0.4452])
me_cylinder.materials.append(mat_2)
me_cylinder.materials.append(mat_1_1)
me_cylinder.use_remesh_fix_poles = True
me_cylinder.use_remesh_preserve_attributes = False
me_cylinder.use_mirror_vertex_groups = False
me_cylinder.update()
me_cube_001 = bpy.data.meshes.new('Cube.001')
me_cube_001.from_pydata([(-1.0, -0.6069, -0.05249), (-1.0, -0.6069, 1.948), (-1.0, 1.393, -0.05249), (-1.0, 1.393, 1.948), (1.0, -0.6069, -0.05249), (1.0, -0.6069, 1.948), (1.0, 1.393, -0.05249), (1.0, 1.393, 1.948), (-0.9788, -0.6069, -0.03128), (-0.9788, -0.6069, 1.926), (-0.9827, 1.376, -0.03517), (-0.9827, 1.376, 1.93), (0.9788, -0.6069, -0.03128), (0.9788, -0.6069, 1.926), (0.9827, 1.376, -0.03517), (0.9827, 1.376, 1.93)], [], [(0, 1, 3, 2), (2, 3, 7, 6), (6, 7, 5, 4), (2, 6, 4, 0), (7, 3, 1, 5), (8, 10, 11, 9), (10, 14, 15, 11), (14, 12, 13, 15), (10, 8, 12, 14), (15, 13, 9, 11), (1, 0, 8, 9), (4, 5, 13, 12), (0, 4, 12, 8), (5, 1, 9, 13)])
_uv = me_cube_001.uv_layers.new(name='UVMap')
_uv.uv.foreach_set('vector', [0.375, 0.0, 0.625, 0.0, 0.625, 0.25, 0.375, 0.25, 0.375, 0.25, 0.625, 0.25, 0.625, 0.5, 0.375, 0.5, 0.375, 0.5, 0.625, 0.5, 0.625, 0.75, 0.375, 0.75, 0.125, 0.5, 0.375, 0.5, 0.375, 0.75, 0.125, 0.75, 0.625, 0.5, 0.875, 0.5, 0.875, 0.75, 0.625, 0.75, 0.375, 0.0, 0.375, 0.25, 0.625, 0.25, 0.625, 0.0, 0.375, 0.25, 0.375, 0.5, 0.625, 0.5, 0.625, 0.25, 0.375, 0.5, 0.375, 0.75, 0.625, 0.75, 0.625, 0.5, 0.125, 0.5, 0.125, 0.75, 0.375, 0.75, 0.375, 0.5, 0.625, 0.5, 0.625, 0.75, 0.875, 0.75, 0.875, 0.5, 0.625, 0.0, 0.375, 0.0, 0.375, 0.0, 0.625, 0.0, 0.375, 0.75, 0.625, 0.75, 0.625, 0.75, 0.375, 0.75, 0.125, 0.75, 0.375, 0.75, 0.375, 0.75, 0.125, 0.75, 0.625, 0.75, 0.875, 0.75, 0.875, 0.75, 0.625, 0.75])
me_cube_001.materials.append(mat_1)
me_cube_001.use_remesh_fix_poles = True
me_cube_001.use_remesh_preserve_attributes = False
me_cube_001.use_mirror_vertex_groups = False
me_cube_001.update()

# ---- objects
ob_cube = bpy.data.objects.new('Cube', me_cube)
ob_light = bpy.data.objects.new('Light', light_light)
ob_camera = bpy.data.objects.new('Camera', cam_camera)
ob_cylinder = bpy.data.objects.new('Cylinder', me_cylinder)
ob_cube_001 = bpy.data.objects.new('Cube.001', me_cube_001)

# ---- transforms, parenting, visibility, modifiers, constraints
ob_cube.location = (0.0, 0.0, 1.299)
ob_cube.scale = (1.0, 1.2, 0.35)
ob_cube.lock_rotations_4d = False
ob_cube.empty_display_type = 'ARROWS'
ob_cube.lineart.crease_threshold = 0.0
ob_light.location = (4.076, 1.005, 5.904)
ob_light.rotation_euler = (0.6503, 0.05522, 1.866)
ob_light.lock_rotations_4d = False
ob_light.empty_display_type = 'ARROWS'
ob_light.color = (0.0, 0.0, 0.0, 0.0)
ob_light.lineart.crease_threshold = 0.0
ob_camera.location = (7.359, -6.926, 4.958)
ob_camera.rotation_euler = (1.109, 0.0, 0.8149)
ob_camera.lock_rotations_4d = False
ob_camera.empty_display_type = 'ARROWS'
ob_camera.color = (0.0, 0.0, 0.0, 0.0)
ob_camera.display_type = 'WIRE'
ob_camera.lineart.crease_threshold = 0.0
ob_cylinder.parent = ob_cube
ob_cylinder.matrix_parent_inverse = Matrix(((1.0, -0.0, 0.0, -0.0), (-0.0, 0.8333, -0.0, 0.0), (0.0, -0.0, 2.857, -0.0), (-0.0, 0.0, -0.0, 1.0)))
ob_cylinder.location = (0.0, 0.0, 0.1312)
ob_cylinder.scale = (0.8217, 0.986, 0.3451)
ob_cylinder.lineart.crease_threshold = 0.0
ob_cube_001.parent = ob_cube
ob_cube_001.matrix_parent_inverse = Matrix(((1.0, -0.0, 0.0, -0.0), (-0.0, 0.8333, -0.0, 0.0), (0.0, -0.0, 2.857, -0.0), (-0.0, 0.0, -0.0, 1.0)))
ob_cube_001.location = (0.0, 1.408, 0.3846)
ob_cube_001.rotation_euler = (-0.05495, -0.0, 0.0)
ob_cube_001.scale = (0.953, 0.3812, 1.067)
ob_cube_001.lineart.crease_threshold = 0.0

# ---- collection membership
col_collection.objects.link(ob_cube)
col_collection.objects.link(ob_light)
col_collection.objects.link(ob_camera)
col_collection.objects.link(ob_cylinder)
col_collection.objects.link(ob_cube_001)

# ---- scene / render settings (as saved in the file)
scene.camera = ob_camera
scene.frame_start = 1; scene.frame_end = 250; scene.frame_set(1)
scene.render.engine = 'CYCLES'
scene.cycles.use_denoising = False
scene.cycles.samples = 128
scene.cycles.sampling_pattern = 'TABULATED_SOBOL'
scene.cycles.use_adaptive_sampling = False
scene.cycles.use_light_tree = False
scene.view_settings.view_transform = 'Standard'
bpy.context.view_layer.update()
